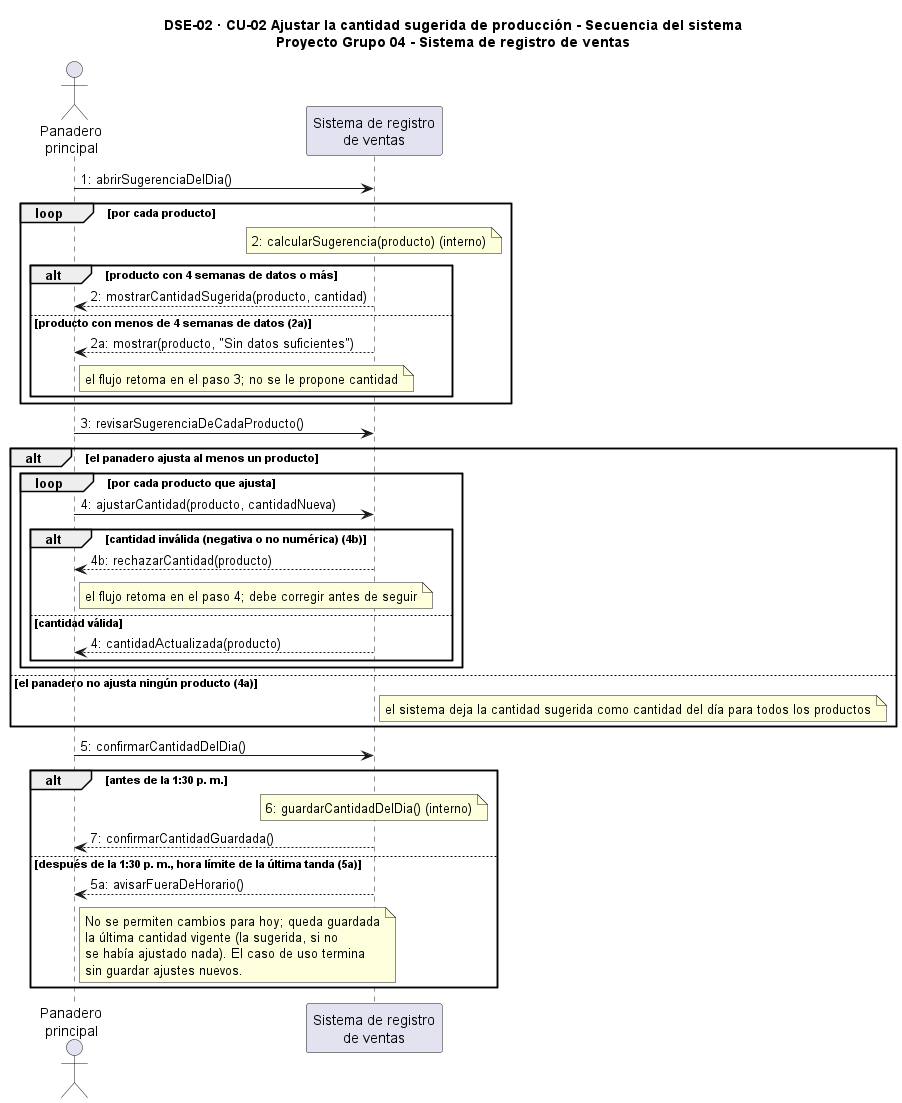

The diagram above was rendered by PlantUML. Its source (embedded in the PNG):
@startuml secuencia_CU_02
title DSE-02 · CU-02 Ajustar la cantidad sugerida de producción - Secuencia del sistema\nProyecto Grupo 04 - Sistema de registro de ventas

actor "Panadero\nprincipal" as Panadero
participant "Sistema de registro\nde ventas" as Sistema

Panadero -> Sistema : 1: abrirSugerenciaDelDia()

loop por cada producto
  note over Sistema: 2: calcularSugerencia(producto) (interno)
  alt producto con 4 semanas de datos o más
    Sistema --> Panadero : 2: mostrarCantidadSugerida(producto, cantidad)
  else producto con menos de 4 semanas de datos (2a)
    Sistema --> Panadero : 2a: mostrar(producto, "Sin datos suficientes")
    note right of Panadero: el flujo retoma en el paso 3; no se le propone cantidad
  end
end

Panadero -> Sistema : 3: revisarSugerenciaDeCadaProducto()

alt el panadero ajusta al menos un producto
  loop por cada producto que ajusta
    Panadero -> Sistema : 4: ajustarCantidad(producto, cantidadNueva)
    alt cantidad inválida (negativa o no numérica) (4b)
      Sistema --> Panadero : 4b: rechazarCantidad(producto)
      note right of Panadero: el flujo retoma en el paso 4; debe corregir antes de seguir
    else cantidad válida
      Sistema --> Panadero : 4: cantidadActualizada(producto)
    end
  end
else el panadero no ajusta ningún producto (4a)
  note right of Sistema: el sistema deja la cantidad sugerida como cantidad del día para todos los productos
end

Panadero -> Sistema : 5: confirmarCantidadDelDia()

alt antes de la 1:30 p. m.
  note over Sistema: 6: guardarCantidadDelDia() (interno)
  Sistema --> Panadero : 7: confirmarCantidadGuardada()
else después de la 1:30 p. m., hora límite de la última tanda (5a)
  Sistema --> Panadero : 5a: avisarFueraDeHorario()
  note right of Panadero
    No se permiten cambios para hoy; queda guardada
    la última cantidad vigente (la sugerida, si no
    se había ajustado nada). El caso de uso termina
    sin guardar ajustes nuevos.
  end note
end

@enduml